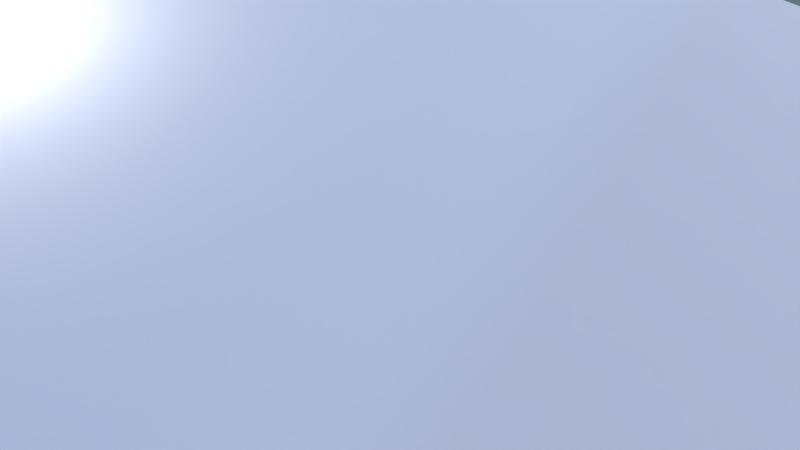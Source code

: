 # Source: Neuge_BruitNormalMap3.blend  (saved by Blender 2.73.0; exported with 4.5.12 LTS)
import bpy
from mathutils import Matrix  # noqa: F401  (used for matrix-valued properties, if any)

bpy.ops.wm.read_factory_settings(use_empty=True)
scene = bpy.context.scene
scene.name = 'Scene'

# ---- collections
col_collection_1 = bpy.data.collections.new('Collection 1'); scene.collection.children.link(col_collection_1)

# ---- images (referenced by path relative to the original .blend; pixels are not part of the script)
import os
ASSET_DIR = os.environ.get("B2B_ASSET_DIR", "")  # directory of the original .blend (textures are referenced by path, not embedded)
HERE = os.path.dirname(os.path.abspath(__file__))  # packed textures are extracted next to this script under _unpacked/

def load_image(name, relpath, width, height, colorspace="sRGB"):
    """Load a texture the original file referenced (path relative to the .blend, or extracted next to this script)."""
    p = next((c for c in (os.path.join(HERE, relpath), os.path.join(ASSET_DIR, relpath)) if relpath and os.path.exists(c)), "")
    if p:
        img = bpy.data.images.load(p, check_existing=True)
        img.name = name
    else:  # same state as the original file: an image datablock whose file is absent (Cycles renders it pink)
        img = bpy.data.images.new(name, width, height)
        img.source = "FILE"
        img.filepath = "//" + (relpath or name)
    img.colorspace_settings.name = colorspace
    return img
img_bruitnormalmap03_png = load_image('BruitNormalMap03.PNG', 'BruitNormalMap03.PNG', 1024, 1024, 'sRGB')

# ---- materials (node trees are filled in below, after node groups)
mat_material_001 = bpy.data.materials.new('Material.001')
mat_material_001.alpha_threshold = 0.0
mat_material_001.roughness = 0.5
mat_material = bpy.data.materials.new('Material')
mat_material.alpha_threshold = 0.0
mat_material.roughness = 0.5
mat_material.line_color = (0.0, 0.0, 0.0, 1.0)

# ---- material node trees
mat_material_001.use_nodes = True; mat_material_001.node_tree.nodes.clear()
_N = mat_material_001.node_tree.nodes; _L = mat_material_001.node_tree.links
n0 = _N.new('ShaderNodeOutputMaterial'); n0.name = 'Material Output'; n0.location = (300, 300)
n1 = _N.new('ShaderNodeEmission'); n1.name = 'Emission'; n1.location = (110, 300)
n1.inputs[0].default_value = (0.8, 0.8, 0.8, 1.0)
n1.inputs[1].default_value = 5.0
_L.new(n1.outputs[0], n0.inputs[0])
n0.is_active_output = True
mat_material.use_nodes = True; mat_material.node_tree.nodes.clear()
_N = mat_material.node_tree.nodes; _L = mat_material.node_tree.links
n0 = _N.new('ShaderNodeNormalMap'); n0.name = 'Normal Map'; n0.location = (-588, -118)
n0.uv_map = 'UVMap'
n1 = _N.new('ShaderNodeMix'); n1.name = 'Mix'; n1.location = (-809, 267)
n1.data_type = 'RGBA'
n2 = _N.new('ShaderNodeTexImage'); n2.name = 'Image Texture'; n2.location = (-861, -106)
n2.width = 140
n2.image = img_bruitnormalmap03_png
n2.interpolation = 'Closest'
n3 = _N.new('ShaderNodeUVMap'); n3.name = 'UV Map'; n3.location = (-1489, -161)
n3.uv_map = 'UVMap'
n4 = _N.new('ShaderNodeBsdfDiffuse'); n4.name = 'Diffuse BSDF'; n4.location = (17, 415)
n4.inputs[0].default_value = (1.0, 1.0, 1.0, 1.0)
n5 = _N.new('ShaderNodeBsdfAnisotropic'); n5.name = 'Glossy BSDF'; n5.location = (103, 36)
n5.distribution = 'GGX'
n5.inputs[0].default_value = (1.0, 1.0, 1.0, 1.0)
n5.inputs[1].default_value = 0.3479
n6 = _N.new('ShaderNodeMixShader'); n6.name = 'Mix Shader.001'; n6.location = (689, 374)
n7 = _N.new('ShaderNodeAddShader'); n7.name = 'Add Shader'; n7.location = (520, 154)
n8 = _N.new('ShaderNodeMapping'); n8.name = 'Mapping'; n8.location = (-343, 151)
n8.vector_type = 'NORMAL'
n9 = _N.new('ShaderNodeOutputMaterial'); n9.name = 'Material Output'; n9.location = (1113, 388)
n10 = _N.new('ShaderNodeTexNoise'); n10.name = 'Noise Texture'; n10.location = (608, 765)
n10.inputs[2].default_value = 128.0
n10.inputs[3].default_value = 4.0
n11 = _N.new('ShaderNodeMath'); n11.name = 'Math'; n11.location = (417, 536)
n11.inputs[1].default_value = 0.2
n12 = _N.new('ShaderNodeMath'); n12.name = 'Math.001'; n12.location = (871, 676)
n12.operation = 'MULTIPLY'
n12.inputs[1].default_value = 0.1
n13 = _N.new('ShaderNodeMapping'); n13.name = 'Mapping.001'; n13.location = (-1305, -72)
n13.vector_type = 'TEXTURE'
n13.inputs[3].default_value = (0.1, 0.1, 1.0)
n14 = _N.new('ShaderNodeEmission'); n14.name = 'Emission'; n14.location = (322, -369)
n14.inputs[0].default_value = (0.00565, 0.0, 0.8, 1.0)
n15 = _N.new('ShaderNodeEmission'); n15.name = 'Emission.001'; n15.location = (341, -212)
n15.inputs[0].default_value = (0.7235, 0.8, 0.8, 1.0)
n16 = _N.new('ShaderNodeLayerWeight'); n16.name = 'Layer Weight'; n16.location = (374, -18)
n16.inputs[0].default_value = 0.1
n17 = _N.new('ShaderNodeMixShader'); n17.name = 'Mix Shader'; n17.location = (587, -107)
n18 = _N.new('ShaderNodeEmission'); n18.name = 'Emission.002'; n18.location = (712, 90)
n18.inputs[0].default_value = (0.002993, 0.0, 0.8, 1.0)
n18.inputs[1].default_value = 10.0
n19 = _N.new('ShaderNodeFresnel'); n19.name = 'Fresnel'; n19.location = (218, 509)
n20 = _N.new('ShaderNodeMath'); n20.name = 'Math.002'; n20.location = (695, 547)
n20.operation = 'MULTIPLY'
n20.inputs[1].default_value = -1.0
n21 = _N.new('ShaderNodeLayerWeight'); n21.name = 'Layer Weight.001'; n21.location = (412, 610)
n22 = _N.new('ShaderNodeMixShader'); n22.name = 'Mix Shader.002'; n22.location = (922, 317)
n22.inputs[0].default_value = 0.01
_L.new(n4.outputs[0], n7.inputs[0])
_L.new(n2.outputs[0], n0.inputs[1])
_L.new(n0.outputs[0], n8.inputs[0])
_L.new(n5.outputs[0], n7.inputs[1])
_L.new(n8.outputs[0], n5.inputs[4])
_L.new(n13.outputs[0], n2.inputs[0])
_L.new(n3.outputs[0], n13.inputs[0])
_L.new(n19.outputs[0], n11.inputs[0])
_L.new(n14.outputs[0], n17.inputs[2])
_L.new(n15.outputs[0], n17.inputs[1])
_L.new(n4.outputs[0], n6.inputs[1])
_L.new(n5.outputs[0], n6.inputs[2])
_L.new(n13.outputs[0], n10.inputs[0])
_L.new(n10.outputs[0], n12.inputs[0])
_L.new(n16.outputs[1], n17.inputs[0])
_L.new(n7.outputs[0], n22.inputs[1])
_L.new(n22.outputs[0], n9.inputs[0])
_L.new(n18.outputs[0], n22.inputs[2])
_L.new(n21.outputs[1], n20.inputs[0])
_L.new(n21.outputs[1], n6.inputs[0])
n9.is_active_output = True

# ---- world
world_world = bpy.data.worlds.new('World'); scene.world = world_world
world_world.use_nodes = True; world_world.node_tree.nodes.clear()
_N = world_world.node_tree.nodes; _L = world_world.node_tree.links
n0 = _N.new('ShaderNodeOutputWorld'); n0.name = 'World Output'; n0.location = (300, 300)
n1 = _N.new('ShaderNodeBackground'); n1.name = 'Background'; n1.location = (10, 300)
n2 = _N.new('ShaderNodeTexSky'); n2.name = 'Sky Texture'; n2.location = (-195, 293)
n2.sky_type = 'HOSEK_WILKIE'
n2.sun_elevation = 1.571
_L.new(n1.outputs[0], n0.inputs[0])
_L.new(n2.outputs[0], n1.inputs[0])
n0.is_active_output = True
world_world.color = (0.05088, 0.05088, 0.05088)
world_world.use_sun_shadow = False
world_world.sun_shadow_jitter_overblur = 0.0
world_world.cycles.sampling_method = 'MANUAL'
world_world.cycles.sample_map_resolution = 256

# ---- cameras
cam_camera = bpy.data.cameras.new('Camera')
cam_camera.clip_end = 100.0
cam_camera.lens = 35.0
cam_camera.sensor_width = 32.0
cam_camera.sensor_height = 18.0
cam_camera.ortho_scale = 7.314
cam_camera.dof.focus_distance = 0.0

# ---- lights
light_point = bpy.data.lights.new('Point', 'POINT')
light_point.transmission_factor = 0.0
light_point.energy = 0.9
light_point.shadow_buffer_clip_start = 0.5
light_point.shadow_soft_size = 0.1
light_point.shadow_maximum_resolution = 0.006
light_point.use_absolute_resolution = True
light_point.cycles.use_multiple_importance_sampling = False
light_sun = bpy.data.lights.new('Sun', 'SUN')
light_sun.transmission_factor = 0.0
light_sun.angle = 0.1993
light_sun.energy = 1.0
light_sun.shadow_buffer_clip_start = 0.5
light_sun.shadow_soft_size = 0.1
light_sun.shadow_cascade_max_distance = 1000.0
light_sun.cycles.use_multiple_importance_sampling = False
light_lamp = bpy.data.lights.new('Lamp', 'POINT')
light_lamp.transmission_factor = 0.0
light_lamp.cutoff_distance = 30.0
light_lamp.energy = 100.0
light_lamp.shadow_buffer_clip_start = 1.001
light_lamp.shadow_soft_size = 0.1
light_lamp.shadow_maximum_resolution = 0.006
light_lamp.use_absolute_resolution = True
light_lamp.cycles.use_multiple_importance_sampling = False

# ---- meshes
me_plane_001 = bpy.data.meshes.new('Plane.001')
me_plane_001.from_pydata([(-1.0, -1.0, 0.0), (1.0, -1.0, 0.0), (-1.0, 1.0, 0.0), (1.0, 1.0, 0.0)], [], [(0, 1, 3, 2)])
me_plane_001.materials.append(mat_material_001)
me_plane_001.use_remesh_preserve_volume = False
me_plane_001.use_remesh_preserve_attributes = False
me_plane_001.use_mirror_vertex_groups = False
me_plane_001.update()
me_cube_001 = bpy.data.meshes.new('Cube.001')
me_cube_001.from_pydata([(-1.0, -1.0, -1.0), (-1.0, 1.0, -1.0), (1.0, 1.0, -1.0), (1.0, -1.0, -1.0), (-1.0, -1.0, 1.0), (-1.0, 1.0, 1.0), (1.0, 1.0, 1.0), (1.0, -1.0, 1.0)], [], [(4, 5, 1, 0), (5, 6, 2, 1), (6, 7, 3, 2), (7, 4, 0, 3), (0, 1, 2, 3), (7, 6, 5, 4)])
me_cube_001.materials.append(mat_material_001)
me_cube_001.use_remesh_preserve_volume = False
me_cube_001.use_remesh_preserve_attributes = False
me_cube_001.use_mirror_vertex_groups = False
me_cube_001.update()
me_plane = bpy.data.meshes.new('Plane')
me_plane.from_pydata([(-1.0, -1.0, 0.0), (1.0, -1.0, 0.0), (-1.0, 1.0, 0.0), (1.0, 1.0, 0.0)], [], [(0, 1, 3, 2)])
me_plane.polygons.foreach_set('use_smooth', [True] * 1)
_uv = me_plane.uv_layers.new(name='UVMap')
_uv.uv.foreach_set('vector', [0.0001004, 0.0001004, 0.9999, 0.0001004, 0.9999, 0.9999, 0.0001004, 0.9999])
me_plane.materials.append(mat_material)
me_plane.use_remesh_preserve_volume = False
me_plane.use_remesh_preserve_attributes = False
me_plane.use_mirror_vertex_groups = False
me_plane.update()
me_cube = bpy.data.meshes.new('Cube')
me_cube.from_pydata([(1.0, 1.0, -1.0), (1.0, -1.0, -1.0), (-1.0, -1.0, -1.0), (-1.0, 1.0, -1.0), (1.0, 1.0, 1.0), (1.0, -1.0, 1.0), (-1.0, -1.0, 1.0), (-1.0, 1.0, 1.0)], [], [(0, 1, 2, 3), (4, 7, 6, 5), (0, 4, 5, 1), (1, 5, 6, 2), (2, 6, 7, 3), (4, 0, 3, 7)])
_uv = me_cube.uv_layers.new(name='UVMap')
_uv.uv.foreach_set('vector', [1.987e-08, 0.6667, 0.3333, 0.6667, 0.3333, 1.0, 0.0, 1.0, 0.3333, 0.3333, 0.3333, 0.6667, 4.967e-08, 0.6667, 0.0, 0.3333, 0.6667, 0.3333, 0.3333, 0.3333, 0.3333, 0.0, 0.6667, 1.987e-08, 2.98e-08, 0.3333, 0.0, 1.291e-07, 0.3333, 0.0, 0.3333, 0.3333, 1.0, 0.3333, 0.6667, 0.3333, 0.6667, 8.941e-08, 1.0, 0.0, 0.3333, 0.3333, 0.6667, 0.3333, 0.6667, 0.6667, 0.3333, 0.6667])
me_cube.materials.append(mat_material)
me_cube.use_remesh_preserve_volume = False
me_cube.use_remesh_preserve_attributes = False
me_cube.use_mirror_vertex_groups = False
me_cube.update()

# ---- objects
ob_plane_001 = bpy.data.objects.new('Plane.001', me_plane_001)
ob_cube_001 = bpy.data.objects.new('Cube.001', me_cube_001)
ob_empty = bpy.data.objects.new('Empty', None)
ob_camera = bpy.data.objects.new('Camera', cam_camera)
ob_point = bpy.data.objects.new('Point', light_point)
ob_plane = bpy.data.objects.new('Plane', me_plane)
ob_sun = bpy.data.objects.new('Sun', light_sun)
ob_cube = bpy.data.objects.new('Cube', me_cube)
ob_lamp = bpy.data.objects.new('Lamp', light_lamp)

# ---- transforms, parenting, visibility, modifiers, constraints
ob_plane_001.location = (0.0, 0.0, 2.246)
ob_plane_001.rotation_euler = (1.571, -0.0, 0.0)
ob_plane_001.scale = (0.2, 0.2, 0.2)
ob_plane_001.hide_viewport = True
ob_plane_001.hide_render = True
ob_plane_001.lineart.crease_threshold = 0.0
ob_cube_001.location = (0.0, 0.0, 2.288)
ob_cube_001.scale = (0.02759, 0.02759, 0.02759)
ob_cube_001.hide_viewport = True
ob_cube_001.hide_render = True
ob_cube_001.lineart.crease_threshold = 0.0
ob_empty.location = (-0.07199, -0.3908, 1.946)
ob_empty.rotation_euler = (0.0, -0.0, 5.712)
ob_empty.scale = (2.565, 2.565, 2.565)
ob_empty.empty_image_offset = (0.0, 0.0)
ob_empty.lineart.crease_threshold = 0.0
ob_camera.parent = ob_empty
ob_camera.matrix_parent_inverse = Matrix(((1.0, 0.0, 0.0, -0.0), (0.0, 1.0, 0.0, -0.0), (0.0, 0.0, 1.0, -1.946), (0.0, 0.0, 0.0, 1.0)))
ob_camera.location = (0.06769, -0.286, 2.114)
ob_camera.rotation_euler = (1.054, 6.691e-07, 0.2324)
ob_camera.lock_rotations_4d = False
ob_camera.empty_display_type = 'ARROWS'
ob_camera.color = (0.0, 0.0, 0.0, 0.0)
ob_camera.display_type = 'WIRE'
ob_camera.lineart.crease_threshold = 0.0
ob_point.location = (-0.0676, 0.4939, 2.113)
ob_point.hide_viewport = True
ob_point.hide_render = True
ob_point.lineart.crease_threshold = 0.0
ob_plane.location = (0.0, 0.0, 1.946)
ob_plane.lineart.crease_threshold = 0.0
_m = ob_plane.modifiers.new('Subsurf', 'SUBSURF')
_m.uv_smooth = 'PRESERVE_CORNERS'
_m.subdivision_type = 'SIMPLE'
_m.levels = 6
_m.render_levels = 6
_m.show_only_control_edges = False
_m = ob_plane.modifiers.new('Displace', 'DISPLACE')
_m.strength = -0.1
_m = ob_plane.modifiers.new('Subsurf.001', 'SUBSURF')
_m.uv_smooth = 'PRESERVE_CORNERS'
_m.quality = 2
_m.levels = 2
_m.show_only_control_edges = False
_m.use_creases = False
ob_sun.location = (0.0, 0.0, 0.0)
ob_sun.rotation_euler = (-0.7464, -0.1446, 0.1999)
ob_sun.lineart.crease_threshold = 0.0
ob_cube.location = (0.0, 0.0, 0.0)
ob_cube.lock_rotations_4d = False
ob_cube.empty_display_type = 'ARROWS'
ob_cube.lineart.crease_threshold = 0.0
ob_lamp.location = (4.076, 1.005, 5.904)
ob_lamp.rotation_euler = (0.6503, 0.05522, 1.866)
ob_lamp.lock_rotations_4d = False
ob_lamp.empty_display_type = 'ARROWS'
ob_lamp.color = (0.0, 0.0, 0.0, 0.0)
ob_lamp.lineart.crease_threshold = 0.0

# ---- collection membership
col_collection_1.objects.link(ob_plane_001)
col_collection_1.objects.link(ob_cube_001)
col_collection_1.objects.link(ob_empty)
col_collection_1.objects.link(ob_camera)
col_collection_1.objects.link(ob_point)
col_collection_1.objects.link(ob_plane)
col_collection_1.objects.link(ob_sun)
col_collection_1.objects.link(ob_cube)
col_collection_1.objects.link(ob_lamp)

# ---- scene / render settings (as saved in the file)
scene.camera = ob_camera
scene.frame_start = 1; scene.frame_end = 250; scene.frame_set(150)
scene.render.engine = 'CYCLES'
scene.render.image_settings.color_mode = 'RGB'
scene.render.resolution_x = 1280
scene.render.resolution_y = 720
scene.render.fps = 25
scene.render.dither_intensity = 0.0
scene.render.use_border = True
scene.cycles.use_denoising = False
scene.cycles.samples = 100
scene.cycles.sampling_pattern = 'TABULATED_SOBOL'
scene.cycles.light_sampling_threshold = 0.0
scene.cycles.use_adaptive_sampling = False
scene.cycles.use_light_tree = False
scene.cycles.blur_glossy = 0.0
scene.cycles.pixel_filter_type = 'GAUSSIAN'
scene.cycles.sample_clamp_indirect = 0.0
scene.view_settings.view_transform = 'Standard'
bpy.context.view_layer.update()
